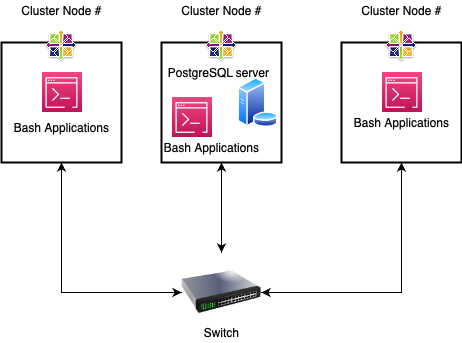

The diagram above was exported from draw.io. Its source (the exported page's mxGraphModel, read from the mxfile embedded in the PNG):
<mxGraphModel dx="586" dy="530" grid="1" gridSize="10" guides="1" tooltips="1" connect="1" arrows="1" fold="1" page="1" pageScale="1" pageWidth="850" pageHeight="1100" background="#ffffff" math="0" shadow="0">
  <root>
    <mxCell id="0" />
    <mxCell id="1" parent="0" />
    <mxCell id="ttMs-ncxfnxsa2DElavw-5" style="edgeStyle=orthogonalEdgeStyle;rounded=0;orthogonalLoop=1;jettySize=auto;html=1;exitX=0.5;exitY=1;exitDx=0;exitDy=0;entryX=0;entryY=0.5;entryDx=0;entryDy=0;" edge="1" parent="1" source="ttMs-ncxfnxsa2DElavw-1" target="ttMs-ncxfnxsa2DElavw-4">
      <mxGeometry relative="1" as="geometry" />
    </mxCell>
    <mxCell id="ttMs-ncxfnxsa2DElavw-1" value="" style="whiteSpace=wrap;html=1;aspect=fixed;rounded=0;strokeWidth=2;" vertex="1" parent="1">
      <mxGeometry x="195" y="421" width="120" height="120" as="geometry" />
    </mxCell>
    <mxCell id="ttMs-ncxfnxsa2DElavw-6" style="edgeStyle=orthogonalEdgeStyle;rounded=0;orthogonalLoop=1;jettySize=auto;html=1;exitX=0.5;exitY=1;exitDx=0;exitDy=0;entryX=0.5;entryY=0;entryDx=0;entryDy=0;" edge="1" parent="1" source="ttMs-ncxfnxsa2DElavw-2" target="ttMs-ncxfnxsa2DElavw-4">
      <mxGeometry relative="1" as="geometry" />
    </mxCell>
    <mxCell id="ttMs-ncxfnxsa2DElavw-2" value="" style="whiteSpace=wrap;html=1;aspect=fixed;strokeWidth=2;" vertex="1" parent="1">
      <mxGeometry x="355" y="421" width="120" height="120" as="geometry" />
    </mxCell>
    <mxCell id="ttMs-ncxfnxsa2DElavw-7" style="edgeStyle=orthogonalEdgeStyle;rounded=0;orthogonalLoop=1;jettySize=auto;html=1;exitX=0.5;exitY=1;exitDx=0;exitDy=0;entryX=1;entryY=0.5;entryDx=0;entryDy=0;" edge="1" parent="1" source="ttMs-ncxfnxsa2DElavw-3" target="ttMs-ncxfnxsa2DElavw-4">
      <mxGeometry relative="1" as="geometry" />
    </mxCell>
    <mxCell id="ttMs-ncxfnxsa2DElavw-3" value="" style="whiteSpace=wrap;html=1;aspect=fixed;strokeWidth=2;" vertex="1" parent="1">
      <mxGeometry x="535" y="421" width="120" height="120" as="geometry" />
    </mxCell>
    <mxCell id="ttMs-ncxfnxsa2DElavw-9" style="edgeStyle=orthogonalEdgeStyle;rounded=0;orthogonalLoop=1;jettySize=auto;html=1;entryX=0.5;entryY=1;entryDx=0;entryDy=0;" edge="1" parent="1" source="ttMs-ncxfnxsa2DElavw-4" target="ttMs-ncxfnxsa2DElavw-1">
      <mxGeometry relative="1" as="geometry" />
    </mxCell>
    <mxCell id="ttMs-ncxfnxsa2DElavw-10" style="edgeStyle=orthogonalEdgeStyle;rounded=0;orthogonalLoop=1;jettySize=auto;html=1;" edge="1" parent="1" source="ttMs-ncxfnxsa2DElavw-4">
      <mxGeometry relative="1" as="geometry">
        <mxPoint x="415" y="541" as="targetPoint" />
      </mxGeometry>
    </mxCell>
    <mxCell id="ttMs-ncxfnxsa2DElavw-11" style="edgeStyle=orthogonalEdgeStyle;rounded=0;orthogonalLoop=1;jettySize=auto;html=1;entryX=0.5;entryY=1;entryDx=0;entryDy=0;" edge="1" parent="1" source="ttMs-ncxfnxsa2DElavw-4" target="ttMs-ncxfnxsa2DElavw-3">
      <mxGeometry relative="1" as="geometry" />
    </mxCell>
    <mxCell id="ttMs-ncxfnxsa2DElavw-4" value="" style="image;html=1;image=img/lib/clip_art/networking/Switch_128x128.png" vertex="1" parent="1">
      <mxGeometry x="375" y="631" width="80" height="80" as="geometry" />
    </mxCell>
    <mxCell id="ttMs-ncxfnxsa2DElavw-13" value="" style="aspect=fixed;perimeter=ellipsePerimeter;html=1;align=center;shadow=0;dashed=0;spacingTop=3;image;image=img/lib/active_directory/database_server.svg;" vertex="1" parent="1">
      <mxGeometry x="431" y="456" width="41" height="50" as="geometry" />
    </mxCell>
    <mxCell id="mt9lwPSlytG4XFs1HuSC-1" value="" style="points=[[0,0,0],[0.25,0,0],[0.5,0,0],[0.75,0,0],[1,0,0],[0,1,0],[0.25,1,0],[0.5,1,0],[0.75,1,0],[1,1,0],[0,0.25,0],[0,0.5,0],[0,0.75,0],[1,0.25,0],[1,0.5,0],[1,0.75,0]];points=[[0,0,0],[0.25,0,0],[0.5,0,0],[0.75,0,0],[1,0,0],[0,1,0],[0.25,1,0],[0.5,1,0],[0.75,1,0],[1,1,0],[0,0.25,0],[0,0.5,0],[0,0.75,0],[1,0.25,0],[1,0.5,0],[1,0.75,0]];outlineConnect=0;fontColor=#232F3E;gradientColor=#F34482;gradientDirection=north;fillColor=#BC1356;strokeColor=#ffffff;dashed=0;verticalLabelPosition=bottom;verticalAlign=top;align=center;html=1;fontSize=12;fontStyle=0;aspect=fixed;shape=mxgraph.aws4.resourceIcon;resIcon=mxgraph.aws4.command_line_interface;" vertex="1" parent="1">
      <mxGeometry x="365" y="476" width="40" height="40" as="geometry" />
    </mxCell>
    <mxCell id="mt9lwPSlytG4XFs1HuSC-2" value="" style="points=[[0,0,0],[0.25,0,0],[0.5,0,0],[0.75,0,0],[1,0,0],[0,1,0],[0.25,1,0],[0.5,1,0],[0.75,1,0],[1,1,0],[0,0.25,0],[0,0.5,0],[0,0.75,0],[1,0.25,0],[1,0.5,0],[1,0.75,0]];points=[[0,0,0],[0.25,0,0],[0.5,0,0],[0.75,0,0],[1,0,0],[0,1,0],[0.25,1,0],[0.5,1,0],[0.75,1,0],[1,1,0],[0,0.25,0],[0,0.5,0],[0,0.75,0],[1,0.25,0],[1,0.5,0],[1,0.75,0]];outlineConnect=0;fontColor=#232F3E;gradientColor=#F34482;gradientDirection=north;fillColor=#BC1356;strokeColor=#ffffff;dashed=0;verticalLabelPosition=bottom;verticalAlign=top;align=center;html=1;fontSize=12;fontStyle=0;aspect=fixed;shape=mxgraph.aws4.resourceIcon;resIcon=mxgraph.aws4.command_line_interface;" vertex="1" parent="1">
      <mxGeometry x="575" y="451" width="40" height="40" as="geometry" />
    </mxCell>
    <mxCell id="mt9lwPSlytG4XFs1HuSC-3" value="" style="points=[[0,0,0],[0.25,0,0],[0.5,0,0],[0.75,0,0],[1,0,0],[0,1,0],[0.25,1,0],[0.5,1,0],[0.75,1,0],[1,1,0],[0,0.25,0],[0,0.5,0],[0,0.75,0],[1,0.25,0],[1,0.5,0],[1,0.75,0]];points=[[0,0,0],[0.25,0,0],[0.5,0,0],[0.75,0,0],[1,0,0],[0,1,0],[0.25,1,0],[0.5,1,0],[0.75,1,0],[1,1,0],[0,0.25,0],[0,0.5,0],[0,0.75,0],[1,0.25,0],[1,0.5,0],[1,0.75,0]];outlineConnect=0;fontColor=#232F3E;gradientColor=#F34482;gradientDirection=north;fillColor=#BC1356;strokeColor=#ffffff;dashed=0;verticalLabelPosition=bottom;verticalAlign=top;align=center;html=1;fontSize=12;fontStyle=0;aspect=fixed;shape=mxgraph.aws4.resourceIcon;resIcon=mxgraph.aws4.command_line_interface;" vertex="1" parent="1">
      <mxGeometry x="235" y="451" width="40" height="40" as="geometry" />
    </mxCell>
    <mxCell id="mt9lwPSlytG4XFs1HuSC-7" value="" style="shape=image;html=1;verticalAlign=top;verticalLabelPosition=bottom;labelBackgroundColor=#ffffff;imageAspect=0;aspect=fixed;image=https://cdn2.iconfinder.com/data/icons/fatcow/32x32/centos.png" vertex="1" parent="1">
      <mxGeometry x="239" y="409" width="32" height="32" as="geometry" />
    </mxCell>
    <mxCell id="mt9lwPSlytG4XFs1HuSC-8" value="" style="shape=image;html=1;verticalAlign=top;verticalLabelPosition=bottom;labelBackgroundColor=#ffffff;imageAspect=0;aspect=fixed;image=https://cdn2.iconfinder.com/data/icons/fatcow/32x32/centos.png" vertex="1" parent="1">
      <mxGeometry x="399" y="409" width="32" height="32" as="geometry" />
    </mxCell>
    <mxCell id="mt9lwPSlytG4XFs1HuSC-9" value="" style="shape=image;html=1;verticalAlign=top;verticalLabelPosition=bottom;labelBackgroundColor=#ffffff;imageAspect=0;aspect=fixed;image=https://cdn2.iconfinder.com/data/icons/fatcow/32x32/centos.png" vertex="1" parent="1">
      <mxGeometry x="579" y="409" width="32" height="32" as="geometry" />
    </mxCell>
    <mxCell id="VR3eFUAGKz3HmZykEERK-1" value="Switch" style="text;html=1;resizable=0;autosize=1;align=center;verticalAlign=middle;points=[];fillColor=none;strokeColor=none;rounded=0;" vertex="1" parent="1">
      <mxGeometry x="390" y="701" width="50" height="20" as="geometry" />
    </mxCell>
    <mxCell id="VR3eFUAGKz3HmZykEERK-2" value="Cluster Node #" style="text;html=1;resizable=0;autosize=1;align=center;verticalAlign=middle;points=[];fillColor=none;strokeColor=none;rounded=0;" vertex="1" parent="1">
      <mxGeometry x="205" y="379" width="100" height="20" as="geometry" />
    </mxCell>
    <mxCell id="VR3eFUAGKz3HmZykEERK-3" value="Cluster Node #" style="text;html=1;resizable=0;autosize=1;align=center;verticalAlign=middle;points=[];fillColor=none;strokeColor=none;rounded=0;" vertex="1" parent="1">
      <mxGeometry x="365" y="379" width="100" height="20" as="geometry" />
    </mxCell>
    <mxCell id="VR3eFUAGKz3HmZykEERK-4" value="Cluster Node #" style="text;html=1;resizable=0;autosize=1;align=center;verticalAlign=middle;points=[];fillColor=none;strokeColor=none;rounded=0;" vertex="1" parent="1">
      <mxGeometry x="545" y="379" width="100" height="20" as="geometry" />
    </mxCell>
    <mxCell id="VR3eFUAGKz3HmZykEERK-5" value="Bash Applications" style="text;html=1;resizable=0;autosize=1;align=center;verticalAlign=middle;points=[];fillColor=none;strokeColor=none;rounded=0;" vertex="1" parent="1">
      <mxGeometry x="200" y="496" width="110" height="20" as="geometry" />
    </mxCell>
    <mxCell id="VR3eFUAGKz3HmZykEERK-6" value="Bash Applications" style="text;html=1;resizable=0;autosize=1;align=center;verticalAlign=middle;points=[];fillColor=none;strokeColor=none;rounded=0;" vertex="1" parent="1">
      <mxGeometry x="350" y="516" width="110" height="20" as="geometry" />
    </mxCell>
    <mxCell id="VR3eFUAGKz3HmZykEERK-7" value="PostgreSQL server" style="text;html=1;resizable=0;autosize=1;align=center;verticalAlign=middle;points=[];fillColor=none;strokeColor=none;rounded=0;" vertex="1" parent="1">
      <mxGeometry x="352" y="441" width="120" height="20" as="geometry" />
    </mxCell>
    <mxCell id="VR3eFUAGKz3HmZykEERK-8" value="Bash Applications" style="text;html=1;resizable=0;autosize=1;align=center;verticalAlign=middle;points=[];fillColor=none;strokeColor=none;rounded=0;" vertex="1" parent="1">
      <mxGeometry x="540" y="491" width="110" height="20" as="geometry" />
    </mxCell>
  </root>
</mxGraphModel>